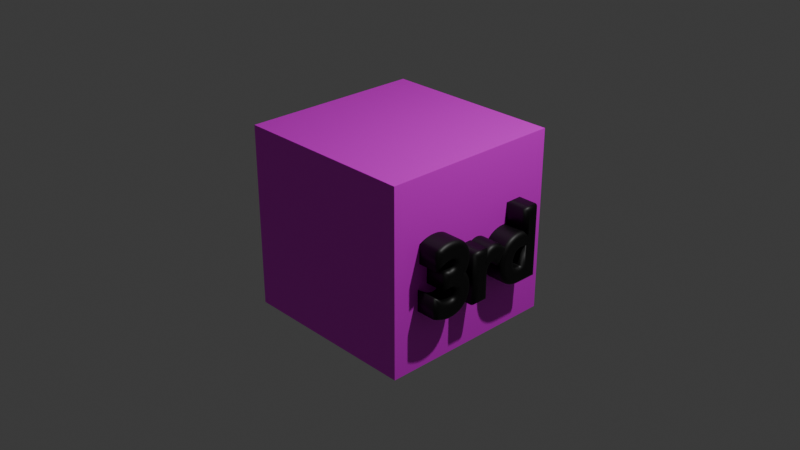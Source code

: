 # Source: stage_3.blend  (saved by Blender 4.1.24; exported with 4.5.12 LTS)
import bpy
from mathutils import Matrix  # noqa: F401  (used for matrix-valued properties, if any)

bpy.ops.wm.read_factory_settings(use_empty=True)
scene = bpy.context.scene
scene.name = 'Scene'

# ---- collections
col_collection = bpy.data.collections.new('Collection'); scene.collection.children.link(col_collection)

# ---- images (referenced by path relative to the original .blend; pixels are not part of the script)
import os
ASSET_DIR = os.environ.get("B2B_ASSET_DIR", "")  # directory of the original .blend (textures are referenced by path, not embedded)
HERE = os.path.dirname(os.path.abspath(__file__))  # packed textures are extracted next to this script under _unpacked/

def load_image(name, relpath, width, height, colorspace="sRGB"):
    """Load a texture the original file referenced (path relative to the .blend, or extracted next to this script)."""
    p = next((c for c in (os.path.join(HERE, relpath), os.path.join(ASSET_DIR, relpath)) if relpath and os.path.exists(c)), "")
    if p:
        img = bpy.data.images.load(p, check_existing=True)
        img.name = name
    else:  # same state as the original file: an image datablock whose file is absent (Cycles renders it pink)
        img = bpy.data.images.new(name, width, height)
        img.source = "FILE"
        img.filepath = "//" + (relpath or name)
    img.colorspace_settings.name = colorspace
    return img
img_background_png = load_image('BackGround.png', 'BackGround.png', 1024, 1024, 'sRGB')

# ---- materials (node trees are filled in below, after node groups)
mat_material = bpy.data.materials.new('Material')
mat_material.alpha_threshold = 0.0
mat_material.use_transparent_shadow = False
mat_material.roughness = 0.5
mat_material.line_color = (0.0, 0.0, 0.0, 1.0)
mat_x = bpy.data.materials.new('マテリアル')
mat_x.use_transparent_shadow = False

# ---- material node trees
mat_material.use_nodes = True; mat_material.node_tree.nodes.clear()
_N = mat_material.node_tree.nodes; _L = mat_material.node_tree.links
n0 = _N.new('ShaderNodeOutputMaterial'); n0.name = 'Material Output'; n0.location = (300, 300)
n1 = _N.new('ShaderNodeBsdfPrincipled'); n1.name = 'Principled BSDF'; n1.location = (10, 300)
n1.inputs[3].default_value = 1.45
n2 = _N.new('ShaderNodeTexImage'); n2.name = '画像テクスチャ'; n2.location = (-280, 275)
n2.image = img_background_png
_L.new(n1.outputs[0], n0.inputs[0])
_L.new(n2.outputs[0], n1.inputs[0])
n0.is_active_output = True
mat_x.use_nodes = True; mat_x.node_tree.nodes.clear()
_N = mat_x.node_tree.nodes; _L = mat_x.node_tree.links
n0 = _N.new('ShaderNodeBsdfPrincipled'); n0.name = 'プリンシプルBSDF'; n0.location = (10, 300)
n0.inputs[0].default_value = (0.0, 0.0, 0.0, 1.0)
n1 = _N.new('ShaderNodeOutputMaterial'); n1.name = 'マテリアル出力'; n1.location = (300, 300)
_L.new(n0.outputs[0], n1.inputs[0])
n1.is_active_output = True

# ---- world
world_world = bpy.data.worlds.new('World'); scene.world = world_world
world_world.use_nodes = True; world_world.node_tree.nodes.clear()
_N = world_world.node_tree.nodes; _L = world_world.node_tree.links
n0 = _N.new('ShaderNodeOutputWorld'); n0.name = 'World Output'; n0.location = (300, 300)
n1 = _N.new('ShaderNodeBackground'); n1.name = 'Background'; n1.location = (10, 300)
n1.inputs[0].default_value = (0.05088, 0.05088, 0.05088, 1.0)
_L.new(n1.outputs[0], n0.inputs[0])
n0.is_active_output = True
world_world.color = (0.05088, 0.05088, 0.05088)
world_world.use_sun_shadow = False
world_world.sun_shadow_jitter_overblur = 0.0

# ---- cameras
cam_camera = bpy.data.cameras.new('Camera')
cam_camera.clip_end = 100.0
cam_camera.ortho_scale = 7.314

# ---- lights
light_light = bpy.data.lights.new('Light', 'POINT')
light_light.transmission_factor = 0.0
light_light.energy = 1000.0
light_light.shadow_soft_size = 0.1
light_light.shadow_maximum_resolution = 0.006
light_light.use_absolute_resolution = True

# ---- meshes
me_cube = bpy.data.meshes.new('Cube')
me_cube.from_pydata([(1.0, 1.0, 1.0), (1.0, 1.0, -1.0), (1.0, -1.0, 1.0), (1.0, -1.0, -1.0), (-1.0, 1.0, 1.0), (-1.0, 1.0, -1.0), (-1.0, -1.0, 1.0), (-1.0, -1.0, -1.0)], [], [(0, 4, 6, 2), (3, 2, 6, 7), (7, 6, 4, 5), (5, 1, 3, 7), (1, 0, 2, 3), (5, 4, 0, 1)])
_uv = me_cube.uv_layers.new(name='UVMap')
_uv.uv.foreach_set('vector', [0.625, 0.5, 0.875, 0.5, 0.875, 0.75, 0.625, 0.75, 0.375, 0.75, 0.625, 0.75, 0.625, 1.0, 0.375, 1.0, 0.375, 0.0, 0.625, 0.0, 0.625, 0.25, 0.375, 0.25, 0.125, 0.5, 0.375, 0.5, 0.375, 0.75, 0.125, 0.75, 0.375, 0.5, 0.625, 0.5, 0.625, 0.75, 0.375, 0.75, 0.375, 0.25, 0.625, 0.25, 0.625, 0.5, 0.375, 0.5])
me_cube.materials.append(mat_material)
me_cube.use_mirror_vertex_groups = False
me_cube.update()

# ---- curves / text
txt_x = bpy.data.curves.new('テキスト', 'FONT')
txt_x.dimensions = '2D'
txt_x.body = '3rd'
txt_x.materials.append(mat_x)
txt_x.extrude = 1.2
txt_x.bevel_depth = 0.05

# ---- objects
ob_cube = bpy.data.objects.new('Cube', me_cube)
ob_light = bpy.data.objects.new('Light', light_light)
ob_camera = bpy.data.objects.new('Camera', cam_camera)
ob_x = bpy.data.objects.new('テキスト', txt_x)

# ---- transforms, parenting, visibility, modifiers, constraints
ob_cube.location = (0.0, 0.0, 0.0)
ob_cube.lock_rotations_4d = False
ob_cube.empty_display_type = 'ARROWS'
ob_cube.lineart.crease_threshold = 0.0
ob_light.location = (4.076, 1.005, 5.904)
ob_light.rotation_euler = (0.6503, 0.05522, 1.866)
ob_light.lock_rotations_4d = False
ob_light.empty_display_type = 'ARROWS'
ob_light.color = (0.0, 0.0, 0.0, 0.0)
ob_light.lineart.crease_threshold = 0.0
ob_camera.location = (7.359, -6.926, 4.958)
ob_camera.rotation_euler = (1.109, 0.0, 0.8149)
ob_camera.lock_rotations_4d = False
ob_camera.empty_display_type = 'ARROWS'
ob_camera.color = (0.0, 0.0, 0.0, 0.0)
ob_camera.display_type = 'WIRE'
ob_camera.lineart.crease_threshold = 0.0
ob_x.location = (0.0, -0.7219, -0.3629)
ob_x.rotation_euler = (1.571, 0.0, 1.571)

# ---- collection membership
col_collection.objects.link(ob_cube)
col_collection.objects.link(ob_light)
col_collection.objects.link(ob_camera)
col_collection.objects.link(ob_x)

# ---- scene / render settings (as saved in the file)
scene.camera = ob_camera
scene.frame_start = 1; scene.frame_end = 250; scene.frame_set(1)
scene.render.engine = 'BLENDER_EEVEE_NEXT'
scene.cycles.sampling_pattern = 'TABULATED_SOBOL'
scene.eevee.ray_tracing_options.trace_max_roughness = 0.0
bpy.context.view_layer.update()
